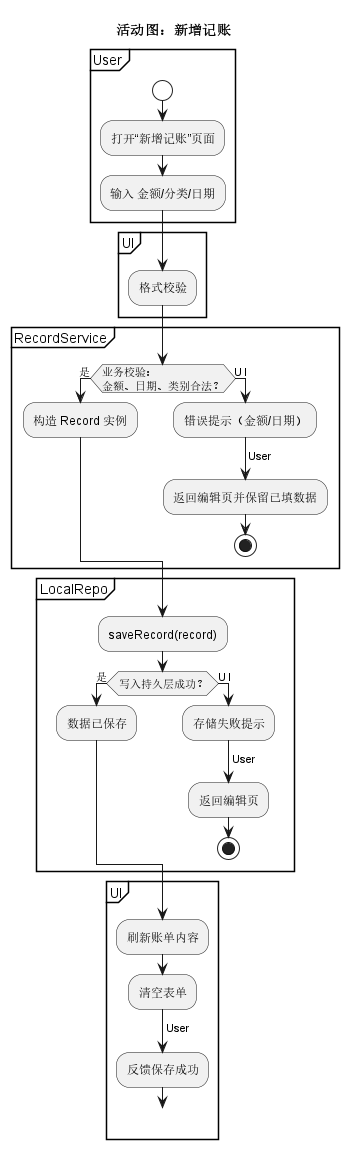

The diagram above was rendered by PlantUML. Its source (embedded in the PNG):
@startuml
title 活动图：新增记账

skinparam shadowing false
skinparam activity {
  StartColor #6cb4
  EndColor   #6cb4
}

partition User {
  start
  :打开“新增记账”页面;
  :输入 金额/分类/日期;
}

partition UI {
  :格式校验;
}

partition RecordService {
  if (业务校验：\n金额、日期、类别合法？) then (是)
    :构造 Record 实例;
  else (否)
    -> U I;
    :错误提示（金额/日期）;
    -> User;
    :返回编辑页并保留已填数据;
    stop
  endif
}

partition LocalRepo {
  :saveRecord(record);
  if (写入持久层成功？) then (是)
    :数据已保存;
  else (否)
    -> U I;
    :存储失败提示;
    -> User;
    :返回编辑页;
    stop
  endif
}

partition UI {
  :刷新账单内容;
  :清空表单;
  -> User;
  :反馈保存成功;
  end
}
@enduml